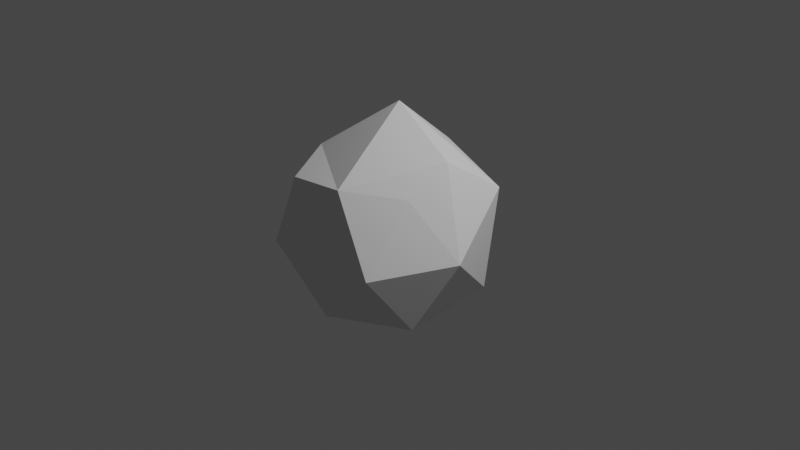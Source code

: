 # Source: LP_Stone_2.blend  (saved by Blender 3.5.10; exported with 4.5.12 LTS)
import bpy
from mathutils import Matrix  # noqa: F401  (used for matrix-valued properties, if any)

bpy.ops.wm.read_factory_settings(use_empty=True)
scene = bpy.context.scene
scene.name = 'Scene'

# ---- collections
col_collection = bpy.data.collections.new('Collection'); scene.collection.children.link(col_collection)

# ---- world
world_world = bpy.data.worlds.new('World'); scene.world = world_world
world_world.use_nodes = True; world_world.node_tree.nodes.clear()
_N = world_world.node_tree.nodes; _L = world_world.node_tree.links
n0 = _N.new('ShaderNodeOutputWorld'); n0.name = 'World Output'; n0.location = (300, 300)
n1 = _N.new('ShaderNodeBackground'); n1.name = 'Background'; n1.location = (10, 300)
n1.inputs[0].default_value = (0.05088, 0.05088, 0.05088, 1.0)
_L.new(n1.outputs[0], n0.inputs[0])
n0.is_active_output = True
world_world.color = (0.05088, 0.05088, 0.05088)
world_world.use_sun_shadow = False
world_world.sun_shadow_jitter_overblur = 0.0

# ---- cameras
cam_camera = bpy.data.cameras.new('Camera')
cam_camera.clip_end = 100.0
cam_camera.ortho_scale = 7.314

# ---- lights
light_light = bpy.data.lights.new('Light', 'POINT')
light_light.transmission_factor = 0.0
light_light.energy = 1000.0
light_light.shadow_soft_size = 0.1
light_light.shadow_maximum_resolution = 0.006
light_light.use_absolute_resolution = True

# ---- meshes
me_icosphere = bpy.data.meshes.new('Icosphere')
me_icosphere.from_pydata([(-0.1309, -0.1818, -0.8269), (-0.4122, -0.8021, -0.05206), (-0.7864, 0.1206, -0.2342), (0.6316, 0.2372, -0.4379), (0.1278, -0.6771, 0.5296), (-0.5057, 0.5397, 0.4289), (0.651, 0.3351, 0.3995), (0.0, 0.0, 1.0), (0.8224, -0.2216, 0.02461), (0.651, 0.3351, 0.3995), (0.651, 0.3351, 0.3995), (0.4904, -0.01685, 0.6667), (0.4565, -0.3473, 0.4542), (-0.7829, -0.3433, 0.1368), (-0.7829, -0.3433, 0.1368), (-0.3766, -0.6385, 0.4472), (-0.5225, -0.2754, 0.5602), (-0.7726, 0.08791, 0.3544), (-0.1673, 0.5148, -0.6654), (-0.5204, 0.5148, -0.4472), (-0.4118, 0.6952, 0.1556), (0.08131, 0.8265, -0.06838), (0.1184, 0.7224, -0.4472), (0.8224, -0.2216, 0.02461), (0.8224, -0.2216, 0.02461), (0.4893, -0.7589, -0.04281), (0.05866, -0.7526, -0.5324), (0.5707, -0.4147, -0.564), (-0.1043, 0.6022, 0.479), (-0.495, -0.09689, -0.5773)], [], [(24, 23, 3, 9, 8), (0, 27, 26), (1, 2, 29), (20, 19, 2, 5), (21, 20, 5, 28), (3, 6, 10, 9), (25, 24, 8, 12, 4), (1, 4, 15, 14), (29, 2, 19), (11, 10, 6, 7), (16, 15, 4, 7), (5, 17, 16, 7), (3, 22, 21, 6), (1, 26, 25), (2, 1, 14, 13), (28, 5, 7), (4, 12, 11, 7), (8, 9, 10, 11, 12), (13, 14, 15, 16, 17), (2, 13, 17, 5), (19, 20, 21), (0, 18, 22, 3), (27, 25, 26), (27, 0, 3), (6, 21, 28), (6, 28, 7), (23, 24, 25, 27), (0, 29, 19, 18), (0, 1, 29), (23, 27, 3), (18, 19, 21, 22), (1, 0, 26), (4, 1, 25)])
_uv = me_icosphere.uv_layers.new(name='UVMap')
_uv.uv.foreach_set('vector', [0.3253, 0.2485, 0.3253, 0.2485, 0.4545, 0.1575, 0.4353, 0.3149, 0.3253, 0.2485, 0.1818, 0.0, 0.2535, 0.1242, 0.09091, 0.1575, 1.0, 0.1575, 0.8182, 0.1575, 0.8554, 0.09297, 0.7273, 0.3149, 0.7081, 0.1575, 0.8182, 0.1575, 0.7273, 0.3149, 0.6005, 0.2196, 0.7273, 0.3149, 0.7273, 0.3149, 0.58, 0.3149, 0.4545, 0.1575, 0.4353, 0.3149, 0.4353, 0.3149, 0.4353, 0.3149, 0.1818, 0.3149, 0.3253, 0.2485, 0.3253, 0.2485, 0.3654, 0.3747, 0.1818, 0.3149, 0.09091, 0.1575, 0.1818, 0.3149, 0.06309, 0.3149, -0.0195, 0.2672, 0.781, 0.09297, 0.8182, 0.1575, 0.7081, 0.1575, 0.3981, 0.3747, 0.4353, 0.3149, 0.4353, 0.3149, 0.4545, 0.4724, 0.06309, 0.3149, 0.06309, 0.3149, 0.1818, 0.3149, 0.09091, 0.4724, 0.7273, 0.3149, 0.7273, 0.3149, 0.9286, 0.3626, 0.8182, 0.4724, 0.4545, 0.1575, 0.5646, 0.1575, 0.6005, 0.2196, 0.4353, 0.3149, 0.09091, 0.1575, 0.09091, 0.1575, 0.1818, 0.3149, 0.8182, 0.1575, 1.0, 0.1575, 0.8775, 0.2603, 0.8775, 0.2603, 0.58, 0.3149, 0.7273, 0.3149, 0.6364, 0.4724, 0.1818, 0.3149, 0.3654, 0.3747, 0.3291, 0.3747, 0.2727, 0.4724, 0.3253, 0.2485, 0.4353, 0.3149, 0.4353, 0.3149, 0.3981, 0.3747, 0.3654, 0.3747, 0.8775, 0.2603, 0.8775, 0.2603, 0.06309, 0.3149, 0.06309, 0.3149, 0.7273, 0.3149, 0.8182, 0.1575, 0.8775, 0.2603, 0.7273, 0.3149, 0.7273, 0.3149, 0.7081, 0.1575, 0.7273, 0.3149, 0.6005, 0.2196, 0.5455, 0.0, 0.6005, 0.0953, 0.5646, 0.1575, 0.4545, 0.1575, 0.2535, 0.1242, 0.1818, 0.3149, 0.09091, 0.1575, 0.2919, 0.1242, 0.3636, 0.0, 0.4545, 0.1575, 0.4353, 0.3149, 0.6005, 0.2196, 0.58, 0.3149, 0.4353, 0.3149, 0.58, 0.3149, 0.6364, 0.4724, 0.3253, 0.2485, 0.3253, 0.2485, 0.1818, 0.3149, 0.2535, 0.1242, 0.7273, 0.0, 0.781, 0.09297, 0.7081, 0.1575, 0.6723, 0.0953, 0.9091, 0.0, 1.0, 0.1575, 0.8554, 0.09297, 0.3253, 0.2485, 0.2919, 0.1242, 0.4545, 0.1575, 0.6005, 0.0953, 0.7081, 0.1575, 0.6005, 0.2196, 0.5646, 0.1575, 0.09091, 0.1575, 0.1818, 0.0, 0.09091, 0.1575, 0.1818, 0.3149, 0.09091, 0.1575, 0.1818, 0.3149])
me_icosphere.update()

# ---- objects
ob_light = bpy.data.objects.new('Light', light_light)
ob_camera = bpy.data.objects.new('Camera', cam_camera)
ob_icosphere = bpy.data.objects.new('Icosphere', me_icosphere)

# ---- transforms, parenting, visibility, modifiers, constraints
ob_light.location = (4.076, 1.005, 5.904)
ob_light.rotation_euler = (0.6503, 0.05522, 1.866)
ob_light.lock_rotations_4d = False
ob_light.empty_display_type = 'ARROWS'
ob_light.color = (0.0, 0.0, 0.0, 0.0)
ob_light.lineart.crease_threshold = 0.0
ob_camera.location = (7.359, -6.926, 4.958)
ob_camera.rotation_euler = (1.109, 0.0, 0.8149)
ob_camera.lock_rotations_4d = False
ob_camera.empty_display_type = 'ARROWS'
ob_camera.color = (0.0, 0.0, 0.0, 0.0)
ob_camera.display_type = 'WIRE'
ob_camera.lineart.crease_threshold = 0.0
ob_icosphere.location = (0.0, 0.0, 0.0)
ob_icosphere.scale = (1.401, 1.401, 1.27)

# ---- collection membership
col_collection.objects.link(ob_light)
col_collection.objects.link(ob_camera)
col_collection.objects.link(ob_icosphere)

# ---- scene / render settings (as saved in the file)
scene.camera = ob_camera
scene.frame_start = 1; scene.frame_end = 250; scene.frame_set(1)
scene.render.engine = 'BLENDER_EEVEE_NEXT'
scene.cycles.sampling_pattern = 'TABULATED_SOBOL'
scene.view_settings.view_transform = 'Filmic'
bpy.context.view_layer.update()
